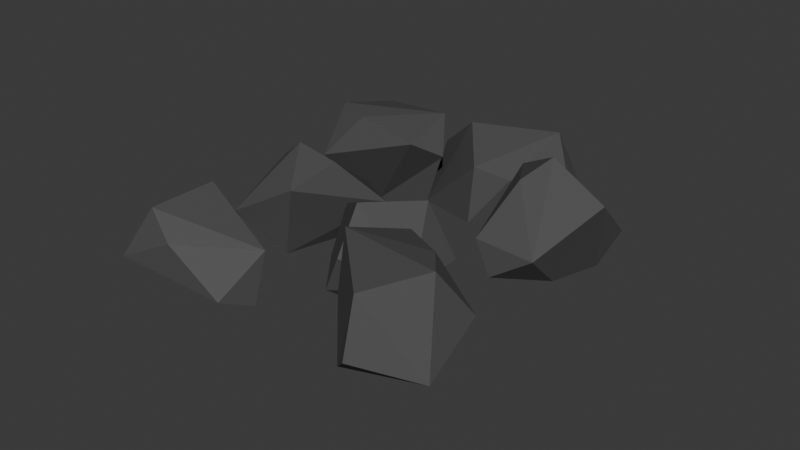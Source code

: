 # Source: rubble_pile.blend  (saved by Blender 4.5.90; exported with 4.5.12 LTS)
import bpy
from mathutils import Matrix  # noqa: F401  (used for matrix-valued properties, if any)

bpy.ops.wm.read_factory_settings(use_empty=True)
scene = bpy.context.scene
scene.name = 'Scene'

# ---- collections
col_collection = bpy.data.collections.new('Collection'); scene.collection.children.link(col_collection)

# ---- materials (node trees are filled in below, after node groups)
mat_rock = bpy.data.materials.new('Rock')
mat_rock_001 = bpy.data.materials.new('Rock.001')

# ---- material node trees
mat_rock.use_nodes = True; mat_rock.node_tree.nodes.clear()
_N = mat_rock.node_tree.nodes; _L = mat_rock.node_tree.links
n0 = _N.new('ShaderNodeBsdfPrincipled'); n0.name = 'Principled BSDF'; n0.location = (-200, 100)
n0.inputs[0].default_value = (0.06893, 0.06893, 0.06893, 1.0)
n0.inputs[2].default_value = 0.754
n1 = _N.new('ShaderNodeOutputMaterial'); n1.name = 'Material Output'; n1.location = (200, 100)
_L.new(n0.outputs[0], n1.inputs[0])
n1.is_active_output = True
mat_rock_001.use_nodes = True; mat_rock_001.node_tree.nodes.clear()
_N = mat_rock_001.node_tree.nodes; _L = mat_rock_001.node_tree.links
n0 = _N.new('ShaderNodeBsdfPrincipled'); n0.name = 'Principled BSDF'; n0.location = (-200, 100)
n0.inputs[0].default_value = (0.06893, 0.06893, 0.06893, 1.0)
n0.inputs[2].default_value = 0.754
n1 = _N.new('ShaderNodeOutputMaterial'); n1.name = 'Material Output'; n1.location = (200, 100)
_L.new(n0.outputs[0], n1.inputs[0])
n1.is_active_output = True

# ---- world
world_world = bpy.data.worlds.new('World'); scene.world = world_world
world_world.use_nodes = True; world_world.node_tree.nodes.clear()
_N = world_world.node_tree.nodes; _L = world_world.node_tree.links
n0 = _N.new('ShaderNodeOutputWorld'); n0.name = 'World Output'; n0.location = (200, 100)
n1 = _N.new('ShaderNodeBackground'); n1.name = 'Background'; n1.location = (-200, 100)
n1.inputs[0].default_value = (0.05088, 0.05088, 0.05088, 1.0)
_L.new(n1.outputs[0], n0.inputs[0])
n0.is_active_output = True
world_world.color = (0.05088, 0.05088, 0.05088)
world_world.sun_shadow_jitter_overblur = 0.0

# ---- meshes
me_rock_003 = bpy.data.meshes.new('rock.003')
me_rock_003.from_pydata([(-0.1652, 0.2522, 0.3108), (0.1967, -0.1322, 0.2337), (0.2266, 0.2166, 0.3236), (-0.1582, -0.3232, -0.08653), (-0.2828, 0.09562, -0.3471), (0.3706, 0.1012, -0.2156), (0.3516, -0.2545, -0.2891), (-0.05029, -0.2424, -0.4932), (0.02664, 0.3112, -0.3206), (-0.0481, 0.09374, 0.449), (-0.08119, 0.3194, -0.1049), (0.2496, -0.3991, -0.08376)], [], [(7, 11, 3), (6, 11, 7), (7, 8, 5), (10, 2, 8), (2, 5, 8), (0, 4, 3), (1, 9, 3), (11, 1, 3), (0, 3, 9), (4, 8, 7), (3, 4, 7), (10, 8, 4), (6, 7, 5), (1, 2, 9), (0, 9, 2), (1, 11, 5), (1, 5, 2), (11, 6, 5), (0, 10, 4), (0, 2, 10)])
_k = {(5, 6): 0.00123, (0, 3): 0.00593, (6, 7): 0.04164, (4, 10): 0.01473, (3, 7): 0.11237, (3, 4): 0.01229, (5, 8): 0.00055, (1, 2): 0.00958, (0, 2): 0.01157, (1, 9): 0.01741, (8, 10): 0.00344, (1, 11): 0.0035, (0, 9): 0.01531, (3, 11): 0.00044, (6, 11): 0.00905, (2, 5): 0.00558}
me_rock_003.attributes.new('crease_edge', 'FLOAT', 'EDGE').data.foreach_set('value', [_k.get((min(e.vertices), max(e.vertices)), 0.0) for e in me_rock_003.edges])
me_rock_003.materials.append(mat_rock)
me_rock_003.update()
me_rock_005 = bpy.data.meshes.new('rock.005')
me_rock_005.from_pydata([(-0.1652, 0.2522, 0.3108), (0.1967, -0.1322, 0.2337), (0.2266, 0.2166, 0.3236), (-0.1582, -0.3232, -0.08653), (-0.2828, 0.09562, -0.3471), (0.3706, 0.1012, -0.2156), (0.3516, -0.2545, -0.2891), (-0.05029, -0.2424, -0.4932), (0.02664, 0.3112, -0.3206), (-0.0481, 0.09374, 0.449), (-0.08119, 0.3194, -0.1049), (0.2496, -0.3991, -0.08376)], [], [(7, 11, 3), (6, 11, 7), (7, 8, 5), (10, 2, 8), (2, 5, 8), (0, 4, 3), (1, 9, 3), (11, 1, 3), (0, 3, 9), (4, 8, 7), (3, 4, 7), (10, 8, 4), (6, 7, 5), (1, 2, 9), (0, 9, 2), (1, 11, 5), (1, 5, 2), (11, 6, 5), (0, 10, 4), (0, 2, 10)])
_k = {(5, 6): 0.00123, (0, 3): 0.00593, (6, 7): 0.04164, (4, 10): 0.01473, (3, 7): 0.11237, (3, 4): 0.01229, (5, 8): 0.00055, (1, 2): 0.00958, (0, 2): 0.01157, (1, 9): 0.01741, (8, 10): 0.00344, (1, 11): 0.0035, (0, 9): 0.01531, (3, 11): 0.00044, (6, 11): 0.00905, (2, 5): 0.00558}
me_rock_005.attributes.new('crease_edge', 'FLOAT', 'EDGE').data.foreach_set('value', [_k.get((min(e.vertices), max(e.vertices)), 0.0) for e in me_rock_005.edges])
me_rock_005.materials.append(mat_rock)
me_rock_005.update()
me_rock_006 = bpy.data.meshes.new('rock.006')
me_rock_006.from_pydata([(-0.1652, 0.2522, 0.3108), (0.1967, -0.1322, 0.2337), (0.2266, 0.2166, 0.3236), (-0.1582, -0.3232, -0.08653), (-0.2828, 0.09562, -0.3471), (0.3706, 0.1012, -0.2156), (0.3516, -0.2545, -0.2891), (-0.05029, -0.2424, -0.4932), (0.02664, 0.3112, -0.3206), (-0.0481, 0.09374, 0.449), (-0.08119, 0.3194, -0.1049), (0.2496, -0.3991, -0.08376)], [], [(7, 11, 3), (6, 11, 7), (7, 8, 5), (10, 2, 8), (2, 5, 8), (0, 4, 3), (1, 9, 3), (11, 1, 3), (0, 3, 9), (4, 8, 7), (3, 4, 7), (10, 8, 4), (6, 7, 5), (1, 2, 9), (0, 9, 2), (1, 11, 5), (1, 5, 2), (11, 6, 5), (0, 10, 4), (0, 2, 10)])
_k = {(5, 6): 0.00123, (0, 3): 0.00593, (6, 7): 0.04164, (4, 10): 0.01473, (3, 7): 0.11237, (3, 4): 0.01229, (5, 8): 0.00055, (1, 2): 0.00958, (0, 2): 0.01157, (1, 9): 0.01741, (8, 10): 0.00344, (1, 11): 0.0035, (0, 9): 0.01531, (3, 11): 0.00044, (6, 11): 0.00905, (2, 5): 0.00558}
me_rock_006.attributes.new('crease_edge', 'FLOAT', 'EDGE').data.foreach_set('value', [_k.get((min(e.vertices), max(e.vertices)), 0.0) for e in me_rock_006.edges])
me_rock_006.materials.append(mat_rock)
me_rock_006.update()
me_rock_007 = bpy.data.meshes.new('rock.007')
me_rock_007.from_pydata([(-0.1652, 0.2522, 0.3108), (0.1967, -0.1322, 0.2337), (0.2266, 0.2166, 0.3236), (-0.1582, -0.3232, -0.08653), (-0.2828, 0.09562, -0.3471), (0.3706, 0.1012, -0.2156), (0.3516, -0.2545, -0.2891), (-0.05029, -0.2424, -0.4932), (0.02664, 0.3112, -0.3206), (-0.0481, 0.09374, 0.449), (-0.08119, 0.3194, -0.1049), (0.2496, -0.3991, -0.08376)], [], [(7, 11, 3), (6, 11, 7), (7, 8, 5), (10, 2, 8), (2, 5, 8), (0, 4, 3), (1, 9, 3), (11, 1, 3), (0, 3, 9), (4, 8, 7), (3, 4, 7), (10, 8, 4), (6, 7, 5), (1, 2, 9), (0, 9, 2), (1, 11, 5), (1, 5, 2), (11, 6, 5), (0, 10, 4), (0, 2, 10)])
_k = {(5, 6): 0.00123, (0, 3): 0.00593, (6, 7): 0.04164, (4, 10): 0.01473, (3, 7): 0.11237, (3, 4): 0.01229, (5, 8): 0.00055, (1, 2): 0.00958, (0, 2): 0.01157, (1, 9): 0.01741, (8, 10): 0.00344, (1, 11): 0.0035, (0, 9): 0.01531, (3, 11): 0.00044, (6, 11): 0.00905, (2, 5): 0.00558}
me_rock_007.attributes.new('crease_edge', 'FLOAT', 'EDGE').data.foreach_set('value', [_k.get((min(e.vertices), max(e.vertices)), 0.0) for e in me_rock_007.edges])
me_rock_007.materials.append(mat_rock)
me_rock_007.update()
me_rock_008 = bpy.data.meshes.new('rock.008')
me_rock_008.from_pydata([(-0.1652, 0.2522, 0.3108), (0.1967, -0.1322, 0.2337), (0.2266, 0.2166, 0.3236), (-0.1582, -0.3232, -0.08653), (-0.2828, 0.09562, -0.3471), (0.3706, 0.1012, -0.2156), (0.3516, -0.2545, -0.2891), (-0.05029, -0.2424, -0.4932), (0.02664, 0.3112, -0.3206), (-0.0481, 0.09374, 0.449), (-0.08119, 0.3194, -0.1049), (0.2496, -0.3991, -0.08376)], [], [(7, 11, 3), (6, 11, 7), (7, 8, 5), (10, 2, 8), (2, 5, 8), (0, 4, 3), (1, 9, 3), (11, 1, 3), (0, 3, 9), (4, 8, 7), (3, 4, 7), (10, 8, 4), (6, 7, 5), (1, 2, 9), (0, 9, 2), (1, 11, 5), (1, 5, 2), (11, 6, 5), (0, 10, 4), (0, 2, 10)])
_k = {(5, 6): 0.00123, (0, 3): 0.00593, (6, 7): 0.04164, (4, 10): 0.01473, (3, 7): 0.11237, (3, 4): 0.01229, (5, 8): 0.00055, (1, 2): 0.00958, (0, 2): 0.01157, (1, 9): 0.01741, (8, 10): 0.00344, (1, 11): 0.0035, (0, 9): 0.01531, (3, 11): 0.00044, (6, 11): 0.00905, (2, 5): 0.00558}
me_rock_008.attributes.new('crease_edge', 'FLOAT', 'EDGE').data.foreach_set('value', [_k.get((min(e.vertices), max(e.vertices)), 0.0) for e in me_rock_008.edges])
me_rock_008.materials.append(mat_rock)
me_rock_008.update()
me_rock_009 = bpy.data.meshes.new('rock.009')
me_rock_009.from_pydata([(-0.1652, 0.2522, 0.3108), (0.1967, -0.1322, 0.2337), (0.2266, 0.2166, 0.3236), (-0.1582, -0.3232, -0.08653), (-0.2828, 0.09562, -0.3471), (0.3706, 0.1012, -0.2156), (0.3516, -0.2545, -0.2891), (-0.05029, -0.2424, -0.4932), (0.02664, 0.3112, -0.3206), (-0.0481, 0.09374, 0.449), (-0.08119, 0.3194, -0.1049), (0.2496, -0.3991, -0.08376)], [], [(7, 11, 3), (6, 11, 7), (7, 8, 5), (10, 2, 8), (2, 5, 8), (0, 4, 3), (1, 9, 3), (11, 1, 3), (0, 3, 9), (4, 8, 7), (3, 4, 7), (10, 8, 4), (6, 7, 5), (1, 2, 9), (0, 9, 2), (1, 11, 5), (1, 5, 2), (11, 6, 5), (0, 10, 4), (0, 2, 10)])
_k = {(5, 6): 0.00123, (0, 3): 0.00593, (6, 7): 0.04164, (4, 10): 0.01473, (3, 7): 0.11237, (3, 4): 0.01229, (5, 8): 0.00055, (1, 2): 0.00958, (0, 2): 0.01157, (1, 9): 0.01741, (8, 10): 0.00344, (1, 11): 0.0035, (0, 9): 0.01531, (3, 11): 0.00044, (6, 11): 0.00905, (2, 5): 0.00558}
me_rock_009.attributes.new('crease_edge', 'FLOAT', 'EDGE').data.foreach_set('value', [_k.get((min(e.vertices), max(e.vertices)), 0.0) for e in me_rock_009.edges])
me_rock_009.materials.append(mat_rock)
me_rock_009.update()
me_rock_010 = bpy.data.meshes.new('rock.010')
me_rock_010.from_pydata([(-0.1652, 0.2522, 0.3108), (0.1967, -0.1322, 0.2337), (0.2266, 0.2166, 0.3236), (-0.1582, -0.3232, -0.08653), (-0.2828, 0.09562, -0.3471), (0.3706, 0.1012, -0.2156), (0.3516, -0.2545, -0.2891), (-0.05029, -0.2424, -0.4932), (0.02664, 0.3112, -0.3206), (-0.0481, 0.09374, 0.449), (-0.08119, 0.3194, -0.1049), (0.2496, -0.3991, -0.08376)], [], [(7, 11, 3), (6, 11, 7), (7, 8, 5), (10, 2, 8), (2, 5, 8), (0, 4, 3), (1, 9, 3), (11, 1, 3), (0, 3, 9), (4, 8, 7), (3, 4, 7), (10, 8, 4), (6, 7, 5), (1, 2, 9), (0, 9, 2), (1, 11, 5), (1, 5, 2), (11, 6, 5), (0, 10, 4), (0, 2, 10)])
_k = {(5, 6): 0.00123, (0, 3): 0.00593, (6, 7): 0.04164, (4, 10): 0.01473, (3, 7): 0.11237, (3, 4): 0.01229, (5, 8): 0.00055, (1, 2): 0.00958, (0, 2): 0.01157, (1, 9): 0.01741, (8, 10): 0.00344, (1, 11): 0.0035, (0, 9): 0.01531, (3, 11): 0.00044, (6, 11): 0.00905, (2, 5): 0.00558}
me_rock_010.attributes.new('crease_edge', 'FLOAT', 'EDGE').data.foreach_set('value', [_k.get((min(e.vertices), max(e.vertices)), 0.0) for e in me_rock_010.edges])
me_rock_010.materials.append(mat_rock_001)
me_rock_010.update()

# ---- objects
ob_rock_003 = bpy.data.objects.new('rock.003', me_rock_003)
ob_rock_001 = bpy.data.objects.new('rock.001', me_rock_005)
ob_rock_002 = bpy.data.objects.new('rock.002', me_rock_006)
ob_rock_004 = bpy.data.objects.new('rock.004', me_rock_007)
ob_rock_005 = bpy.data.objects.new('rock.005', me_rock_008)
ob_rock_006 = bpy.data.objects.new('rock.006', me_rock_009)
ob_rock_007 = bpy.data.objects.new('rock.007', me_rock_010)

# ---- transforms, parenting, visibility, modifiers, constraints
ob_rock_003.location = (-0.2034, 0.2546, 0.07025)
ob_rock_003.rotation_euler = (-1.604, 3.463, -1.465)
ob_rock_003.scale = (0.3676, 0.3676, 0.3676)
ob_rock_001.location = (0.2716, 0.1858, 0.03703)
ob_rock_001.rotation_euler = (-0.9916, 3.169, -3.154)
ob_rock_001.scale = (0.3676, 0.3676, 0.3676)
ob_rock_002.location = (-0.2314, -0.3387, 0.01167)
ob_rock_002.rotation_euler = (-0.9822, 3.807, -1.761)
ob_rock_002.scale = (0.3676, 0.3676, 0.3676)
ob_rock_004.location = (0.236, -0.2607, 0.05787)
ob_rock_004.rotation_euler = (-1.604, 3.463, 1.133)
ob_rock_004.scale = (0.3676, 0.3676, 0.3676)
ob_rock_005.location = (0.03287, -0.05643, -0.0007143)
ob_rock_005.rotation_euler = (-0.9822, 3.807, 0.8369)
ob_rock_005.scale = (0.3676, 0.3676, 0.3676)
ob_rock_006.location = (-0.1976, -0.0187, 0.02465)
ob_rock_006.rotation_euler = (-0.9916, 3.169, -0.5557)
ob_rock_006.scale = (0.3676, 0.3676, 0.3676)
ob_rock_007.location = (0.0654, 0.3648, 0.03387)
ob_rock_007.rotation_euler = (-1.526, 4.062, -0.6459)
ob_rock_007.scale = (0.3676, 0.3676, 0.3676)

# ---- collection membership
col_collection.objects.link(ob_rock_003)
col_collection.objects.link(ob_rock_001)
col_collection.objects.link(ob_rock_002)
col_collection.objects.link(ob_rock_004)
col_collection.objects.link(ob_rock_005)
col_collection.objects.link(ob_rock_006)
col_collection.objects.link(ob_rock_007)

# ---- scene / render settings (as saved in the file)
scene.frame_start = 1; scene.frame_end = 250; scene.frame_set(1)
scene.render.engine = 'BLENDER_EEVEE_NEXT'
bpy.context.view_layer.update()

# ---- added for rendering (the .blend has no active camera and no usable light): camera, sun
cam_auto = bpy.data.cameras.new('AutoCamera')
cam_auto.lens = 50.0
cam_auto.sensor_width = 36.0
cam_auto.clip_end = 1000.0
ob_auto_camera = bpy.data.objects.new('AutoCamera', cam_auto)
scene.collection.objects.link(ob_auto_camera)
ob_auto_camera.location = (1.42694, -1.67377, 1.15582)
ob_auto_camera.rotation_euler = (1.09748, -7.21219e-08, 0.694738)
scene.camera = ob_auto_camera
light_auto_sun = bpy.data.lights.new('AutoSun', 'SUN')
light_auto_sun.energy = 3.0
light_auto_sun.angle = 0.0523599
ob_auto_sun = bpy.data.objects.new('AutoSun', light_auto_sun)
scene.collection.objects.link(ob_auto_sun)
ob_auto_sun.rotation_euler = (0.872665, 0.174533, 0.523599)
bpy.context.view_layer.update()
